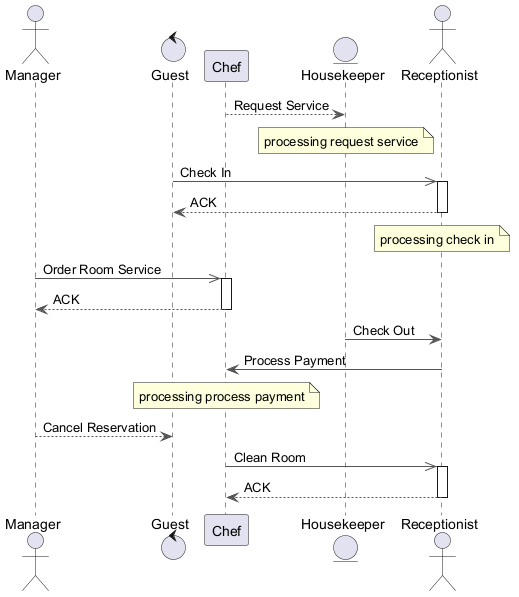

The diagram above was rendered by PlantUML. Its source (embedded in the PNG):
@startuml
skinparam backgroundColor #FFFFFF
skinparam classBackgroundColor #F3E5F5
skinparam classBorderColor #6A1B9A
skinparam ArrowColor #555555
actor "Manager" as M
control "Guest" as G
participant "Chef" as C
entity "Housekeeper" as H
actor "Receptionist" as R
C --> H : Request Service
note over H : processing request service
G ->> R : Check In
activate R
R --> G : ACK
deactivate R
note over R : processing check in
M ->> C : Order Room Service
activate C
C --> M : ACK
deactivate C
H -> R : Check Out
R -> C : Process Payment
note over C : processing process payment
M --> G : Cancel Reservation
C ->> R : Clean Room
activate R
R --> C : ACK
deactivate R
@enduml